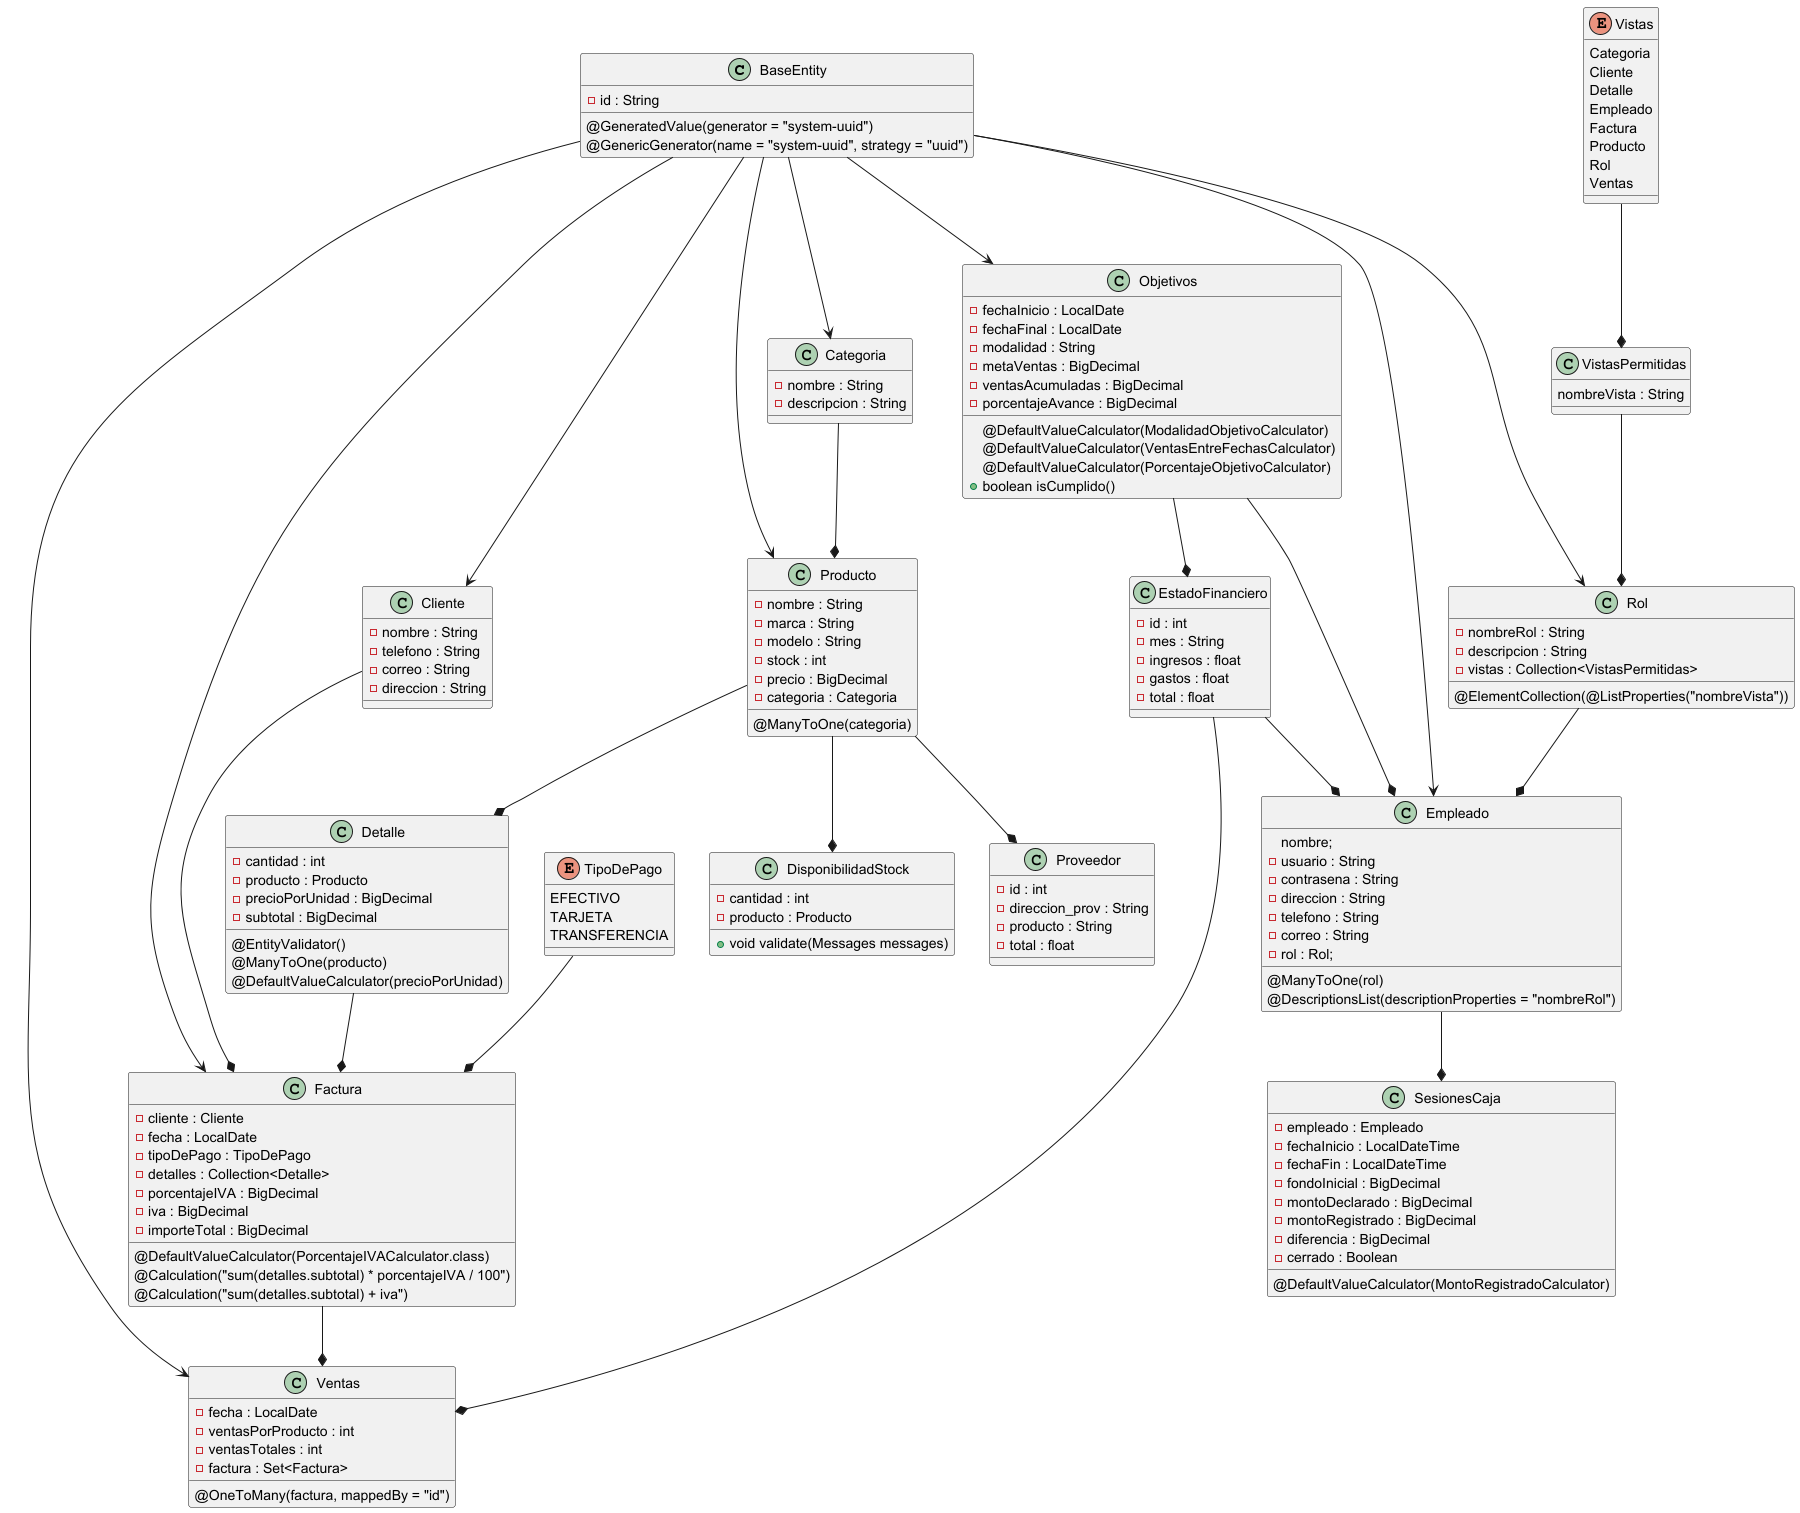

The diagram above was rendered by PlantUML. Its source (embedded in the PNG):
@startuml

class BaseEntity
{
@GeneratedValue(generator = "system-uuid")
@GenericGenerator(name = "system-uuid", strategy = "uuid")
- id : String
}

class Categoria
{
- nombre : String
- descripcion : String
}

class Cliente
{
- nombre : String
- telefono : String
- correo : String
- direccion : String
}

class Detalle
{
@EntityValidator()
- cantidad : int
@ManyToOne(producto)
- producto : Producto
@DefaultValueCalculator(precioPorUnidad)
- precioPorUnidad : BigDecimal
- subtotal : BigDecimal
}

class Empleado
{
nombre;
- usuario : String
- contrasena : String
- direccion : String
- telefono : String
- correo : String
@ManyToOne(rol)
@DescriptionsList(descriptionProperties = "nombreRol")
- rol : Rol;
}

class Factura
{
- cliente : Cliente
- fecha : LocalDate
- tipoDePago : TipoDePago
- detalles : Collection<Detalle>
@DefaultValueCalculator(PorcentajeIVACalculator.class)
- porcentajeIVA : BigDecimal
@Calculation("sum(detalles.subtotal) * porcentajeIVA / 100")
- iva : BigDecimal
@Calculation("sum(detalles.subtotal) + iva")
- importeTotal : BigDecimal
}

class Producto
{
- nombre : String
- marca : String
- modelo : String
- stock : int
- precio : BigDecimal
@ManyToOne(categoria)
- categoria : Categoria
}

class Rol
{
- nombreRol : String
- descripcion : String
@ElementCollection(@ListProperties("nombreVista"))
- vistas : Collection<VistasPermitidas>
}

enum TipoDePago
{
EFECTIVO
TARJETA
TRANSFERENCIA
}

class Ventas
{
- fecha : LocalDate
- ventasPorProducto : int
- ventasTotales : int
@OneToMany(factura, mappedBy = "id")
- factura : Set<Factura>
}

enum Vistas
{
Categoria
Cliente
Detalle
Empleado
Factura
Producto
Rol
Ventas
}

class VistasPermitidas
{
nombreVista : String
}

class DisponibilidadStock
{
- cantidad : int
- producto : Producto
+ void validate(Messages messages)
}

class Objetivos
{
- fechaInicio : LocalDate
- fechaFinal : LocalDate
@DefaultValueCalculator(ModalidadObjetivoCalculator)
- modalidad : String
- metaVentas : BigDecimal
@DefaultValueCalculator(VentasEntreFechasCalculator)
- ventasAcumuladas : BigDecimal
@DefaultValueCalculator(PorcentajeObjetivoCalculator)
- porcentajeAvance : BigDecimal
+ boolean isCumplido()
}

class EstadoFinanciero
{
- id : int
- mes : String
- ingresos : float
- gastos : float
- total : float
}

class Proveedor
{
- id : int
- direccion_prov : String
- producto : String
- total : float
}

class SesionesCaja
{
- empleado : Empleado
- fechaInicio : LocalDateTime
- fechaFin : LocalDateTime
- fondoInicial : BigDecimal
- montoDeclarado : BigDecimal
@DefaultValueCalculator(MontoRegistradoCalculator)
- montoRegistrado : BigDecimal
- diferencia : BigDecimal
- cerrado : Boolean
}

BaseEntity --> Categoria
BaseEntity --> Cliente
BaseEntity --> Empleado
BaseEntity --> Factura
BaseEntity --> Producto
BaseEntity --> Rol
BaseEntity --> Ventas
BaseEntity --> Objetivos

Categoria --* Producto

Cliente --* Factura

Detalle --* Factura

Empleado --* SesionesCaja

Producto --* Detalle
Producto --* DisponibilidadStock
Producto --* Proveedor

Factura --* Ventas

Rol --* Empleado

TipoDePago --* Factura

VistasPermitidas --* Rol

Vistas --* VistasPermitidas

Objetivos --* Empleado
Objetivos --* EstadoFinanciero

EstadoFinanciero --* Ventas
EstadoFinanciero --* Empleado

@enduml